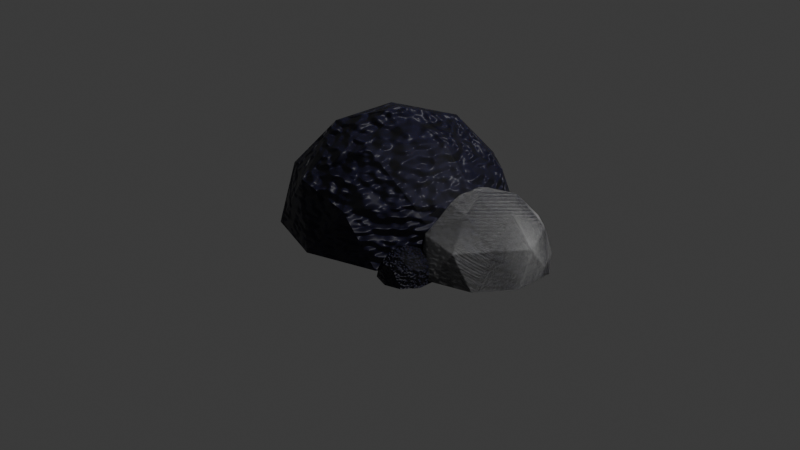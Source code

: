 # Source: m_weird_rock_1.blend  (saved by Blender 4.0.36; exported with 4.5.12 LTS)
import bpy
from mathutils import Matrix  # noqa: F401  (used for matrix-valued properties, if any)

bpy.ops.wm.read_factory_settings(use_empty=True)
scene = bpy.context.scene
scene.name = 'Scene'

# ---- collections
col_collection = bpy.data.collections.new('Collection'); scene.collection.children.link(col_collection)

# ---- materials (node trees are filled in below, after node groups)
mat_bush_texture = bpy.data.materials.new('Bush texture')
mat_bush_texture.use_transparent_shadow = False

# ---- material node trees
mat_bush_texture.use_nodes = True; mat_bush_texture.node_tree.nodes.clear()
_N = mat_bush_texture.node_tree.nodes; _L = mat_bush_texture.node_tree.links
n0 = _N.new('ShaderNodeValToRGB'); n0.name = 'Color Ramp'; n0.location = (-447, 224)
while len(n0.color_ramp.elements) > 1: n0.color_ramp.elements.remove(n0.color_ramp.elements[-1])
n0.color_ramp.elements[0].position = 0.1909; n0.color_ramp.elements[0].color = (0.001497, 0.0, 0.03709, 1.0)
_e = n0.color_ramp.elements.new(1.0); _e.color = (0.0156, 0.0156, 0.0156, 1.0)
n1 = _N.new('ShaderNodeBump'); n1.name = 'Bump'; n1.location = (-127, 88)
n1.inputs[1].default_value = 1.0
n1.inputs[2].default_value = 1.0
n2 = _N.new('ShaderNodeBump'); n2.name = 'Bump.001'; n2.location = (93, 89)
n2.inputs[1].default_value = 1.0
n2.inputs[2].default_value = 1.0
n3 = _N.new('ShaderNodeTexNoise'); n3.name = 'Noise Texture'; n3.location = (-127, -154)
n3.inputs[4].default_value = 0.7833
n4 = _N.new('ShaderNodeOutputMaterial'); n4.name = 'Material Output'; n4.location = (663, 305)
n5 = _N.new('ShaderNodeBsdfPrincipled'); n5.name = 'Principled BSDF'; n5.location = (313, 322)
n5.inputs[3].default_value = 1.45
n5.inputs[8].default_value = 0.1192
n5.inputs[19].default_value = 0.2746
n5.inputs[20].default_value = 0.6777
n5.inputs[25].default_value = 0.5207
_L.new(n0.outputs[0], n5.inputs[0])
_L.new(n0.outputs[0], n1.inputs[3])
_L.new(n2.outputs[0], n5.inputs[5])
_L.new(n1.outputs[0], n2.inputs[4])
_L.new(n3.outputs[0], n2.inputs[3])
_L.new(n5.outputs[0], n4.inputs[0])
n4.is_active_output = True

# ---- world
world_world = bpy.data.worlds.new('World'); scene.world = world_world
world_world.use_nodes = True; world_world.node_tree.nodes.clear()
_N = world_world.node_tree.nodes; _L = world_world.node_tree.links
n0 = _N.new('ShaderNodeOutputWorld'); n0.name = 'World Output'; n0.location = (300, 300)
n1 = _N.new('ShaderNodeBackground'); n1.name = 'Background'; n1.location = (10, 300)
n1.inputs[0].default_value = (0.05088, 0.05088, 0.05088, 1.0)
_L.new(n1.outputs[0], n0.inputs[0])
n0.is_active_output = True
world_world.color = (0.05088, 0.05088, 0.05088)
world_world.use_sun_shadow = False
world_world.sun_shadow_jitter_overblur = 0.0

# ---- cameras
cam_camera = bpy.data.cameras.new('Camera')
cam_camera.clip_end = 100.0
cam_camera.ortho_scale = 7.314

# ---- lights
light_light = bpy.data.lights.new('Light', 'POINT')
light_light.transmission_factor = 0.0
light_light.use_soft_falloff = False
light_light.energy = 1000.0
light_light.shadow_soft_size = 0.1
light_light.shadow_maximum_resolution = 0.006
light_light.use_absolute_resolution = True

# ---- meshes
me_icosphere = bpy.data.meshes.new('Icosphere')
me_icosphere.from_pydata([(0.2764, -0.8506, 0.4472), (-0.7236, -0.5257, 0.4472), (-0.7236, 0.5257, 0.4472), (0.2764, 0.8506, 0.4472), (0.8944, 0.0, 0.4472), (0.0, 0.0, 1.0), (0.9511, -0.309, 0.0), (0.9511, 0.309, 0.0), (0.0, -1.0, 0.0), (0.5878, -0.809, 0.0), (-0.9511, -0.309, 0.0), (-0.5878, -0.809, 0.0), (-0.5878, 0.809, 0.0), (-0.9511, 0.309, 0.0), (0.5878, 0.809, 0.0), (0.0, 1.0, 0.0), (0.6882, -0.5, 0.5257), (-0.2629, -0.809, 0.5257), (-0.8506, 0.0, 0.5257), (-0.2629, 0.809, 0.5257), (0.6882, 0.5, 0.5257), (0.1625, -0.5, 0.8507), (0.5257, 0.0, 0.8507), (-0.4253, -0.309, 0.8507), (-0.4253, 0.309, 0.8507), (0.1625, 0.5, 0.8507)], [], [(0, 16, 21), (1, 17, 23), (2, 18, 24), (3, 19, 25), (4, 20, 22), (22, 25, 5), (22, 20, 25), (20, 3, 25), (25, 24, 5), (25, 19, 24), (19, 2, 24), (24, 23, 5), (24, 18, 23), (18, 1, 23), (23, 21, 5), (23, 17, 21), (17, 0, 21), (21, 22, 5), (21, 16, 22), (16, 4, 22), (7, 20, 4), (7, 14, 20), (14, 3, 20), (15, 19, 3), (15, 12, 19), (12, 2, 19), (13, 18, 2), (13, 10, 18), (10, 1, 18), (11, 17, 1), (11, 8, 17), (8, 0, 17), (9, 16, 0), (9, 6, 16), (6, 4, 16), (14, 15, 3), (12, 13, 2), (10, 11, 1), (8, 9, 0), (6, 7, 4)])
_uv = me_icosphere.uv_layers.new(name='UVMap')
_uv.uv.foreach_set('vector', [0.3822, 0.2131, 0.5598, 0.2406, 0.4329, 0.3689, 0.1738, 0.5, 0.2548, 0.3397, 0.3376, 0.5, 0.3822, 0.7869, 0.2548, 0.6603, 0.4329, 0.6311, 0.7196, 0.6773, 0.5598, 0.7594, 0.587, 0.581, 0.7196, 0.3227, 0.7483, 0.5, 0.587, 0.419, 0.587, 0.419, 0.587, 0.581, 0.4755, 0.5, 0.587, 0.419, 0.7483, 0.5, 0.587, 0.581, 0.7483, 0.5, 0.7196, 0.6773, 0.587, 0.581, 0.587, 0.581, 0.4329, 0.6311, 0.4755, 0.5, 0.587, 0.581, 0.5598, 0.7594, 0.4329, 0.6311, 0.5598, 0.7594, 0.3822, 0.7869, 0.4329, 0.6311, 0.4329, 0.6311, 0.3376, 0.5, 0.4755, 0.5, 0.4329, 0.6311, 0.2548, 0.6603, 0.3376, 0.5, 0.2548, 0.6603, 0.1738, 0.5, 0.3376, 0.5, 0.3376, 0.5, 0.4329, 0.3689, 0.4755, 0.5, 0.3376, 0.5, 0.2548, 0.3397, 0.4329, 0.3689, 0.2548, 0.3397, 0.3822, 0.2131, 0.4329, 0.3689, 0.4329, 0.3689, 0.587, 0.419, 0.4755, 0.5, 0.4329, 0.3689, 0.5598, 0.2406, 0.587, 0.419, 0.5598, 0.2406, 0.7196, 0.3227, 0.587, 0.419, 0.951, 0.3457, 0.7483, 0.5, 0.7196, 0.3227, 0.951, 0.3457, 0.951, 0.6543, 0.7483, 0.5, 0.951, 0.6543, 0.7196, 0.6773, 0.7483, 0.5, 0.7692, 0.9045, 0.5598, 0.7594, 0.7196, 0.6773, 0.7692, 0.9045, 0.4756, 0.9999, 0.5598, 0.7594, 0.4756, 0.9999, 0.3822, 0.7869, 0.5598, 0.7594, 0.1815, 0.9043, 0.2548, 0.6603, 0.3822, 0.7869, 0.1815, 0.9043, 9.747e-05, 0.6546, 0.2548, 0.6603, 9.747e-05, 0.6546, 0.1738, 0.5, 0.2548, 0.6603, 9.751e-05, 0.3454, 0.2548, 0.3397, 0.1738, 0.5, 9.751e-05, 0.3454, 0.1815, 0.09567, 0.2548, 0.3397, 0.1815, 0.09567, 0.3822, 0.2131, 0.2548, 0.3397, 0.4756, 9.755e-05, 0.5598, 0.2406, 0.3822, 0.2131, 0.4756, 9.755e-05, 0.7692, 0.09547, 0.5598, 0.2406, 0.7692, 0.09547, 0.7196, 0.3227, 0.5598, 0.2406, 0.951, 0.6543, 0.7692, 0.9045, 0.7196, 0.6773, 0.4756, 0.9999, 0.1815, 0.9043, 0.3822, 0.7869, 9.747e-05, 0.6546, 9.751e-05, 0.3454, 0.1738, 0.5, 0.1815, 0.09567, 0.4756, 9.755e-05, 0.3822, 0.2131, 0.7692, 0.09547, 0.951, 0.3457, 0.7196, 0.3227])
me_icosphere.materials.append(mat_bush_texture)
me_icosphere.update()
me_icosphere_001 = bpy.data.meshes.new('Icosphere.001')
me_icosphere_001.from_pydata([(0.2764, -0.8506, 0.4472), (-0.7236, -0.5257, 0.4472), (-0.7236, 0.5257, 0.4472), (0.2764, 0.8506, 0.4472), (0.8944, 0.0, 0.4472), (0.0, 0.0, 1.0), (0.9511, -0.309, 0.0), (0.9511, 0.309, 0.0), (0.0, -1.0, 0.0), (0.5878, -0.809, 0.0), (-0.9511, -0.309, 0.0), (-0.5878, -0.809, 0.0), (-0.5878, 0.809, 0.0), (-0.9511, 0.309, 0.0), (0.5878, 0.809, 0.0), (0.0, 1.0, 0.0), (0.6882, -0.5, 0.5257), (-0.2629, -0.809, 0.5257), (-0.8506, 0.0, 0.5257), (-0.2629, 0.809, 0.5257), (0.6882, 0.5, 0.5257), (0.1625, -0.5, 0.8507), (0.5257, 0.0, 0.8507), (-0.4253, -0.309, 0.8507), (-0.4253, 0.309, 0.8507), (0.1625, 0.5, 0.8507)], [], [(0, 16, 21), (1, 17, 23), (2, 18, 24), (3, 19, 25), (4, 20, 22), (22, 25, 5), (22, 20, 25), (20, 3, 25), (25, 24, 5), (25, 19, 24), (19, 2, 24), (24, 23, 5), (24, 18, 23), (18, 1, 23), (23, 21, 5), (23, 17, 21), (17, 0, 21), (21, 22, 5), (21, 16, 22), (16, 4, 22), (7, 20, 4), (7, 14, 20), (14, 3, 20), (15, 19, 3), (15, 12, 19), (12, 2, 19), (13, 18, 2), (13, 10, 18), (10, 1, 18), (11, 17, 1), (11, 8, 17), (8, 0, 17), (9, 16, 0), (9, 6, 16), (6, 4, 16), (14, 15, 3), (12, 13, 2), (10, 11, 1), (8, 9, 0), (6, 7, 4)])
_uv = me_icosphere_001.uv_layers.new(name='UVMap')
_uv.uv.foreach_set('vector', [0.1818, 0.3149, 0.2727, 0.3149, 0.2273, 0.3937, 0.0, 0.3149, 0.09091, 0.3149, 0.04546, 0.3937, 0.7273, 0.3149, 0.8182, 0.3149, 0.7727, 0.3937, 0.5455, 0.3149, 0.6364, 0.3149, 0.5909, 0.3937, 0.3636, 0.3149, 0.4545, 0.3149, 0.4091, 0.3937, 0.4091, 0.3937, 0.5, 0.3937, 0.4545, 0.4724, 0.4091, 0.3937, 0.4545, 0.3149, 0.5, 0.3937, 0.4545, 0.3149, 0.5455, 0.3149, 0.5, 0.3937, 0.5909, 0.3937, 0.6818, 0.3937, 0.6364, 0.4724, 0.5909, 0.3937, 0.6364, 0.3149, 0.6818, 0.3937, 0.6364, 0.3149, 0.7273, 0.3149, 0.6818, 0.3937, 0.7727, 0.3937, 0.8636, 0.3937, 0.8182, 0.4724, 0.7727, 0.3937, 0.8182, 0.3149, 0.8636, 0.3937, 0.8182, 0.3149, 0.9091, 0.3149, 0.8636, 0.3937, 0.04546, 0.3937, 0.1364, 0.3937, 0.09091, 0.4724, 0.04546, 0.3937, 0.09091, 0.3149, 0.1364, 0.3937, 0.09091, 0.3149, 0.1818, 0.3149, 0.1364, 0.3937, 0.2273, 0.3937, 0.3182, 0.3937, 0.2727, 0.4724, 0.2273, 0.3937, 0.2727, 0.3149, 0.3182, 0.3937, 0.2727, 0.3149, 0.3636, 0.3149, 0.3182, 0.3937, 0.4091, 0.2362, 0.4545, 0.3149, 0.3636, 0.3149, 0.4091, 0.2362, 0.5, 0.2362, 0.4545, 0.3149, 0.5, 0.2362, 0.5455, 0.3149, 0.4545, 0.3149, 0.5909, 0.2362, 0.6364, 0.3149, 0.5455, 0.3149, 0.5909, 0.2362, 0.6818, 0.2362, 0.6364, 0.3149, 0.6818, 0.2362, 0.7273, 0.3149, 0.6364, 0.3149, 0.7727, 0.2362, 0.8182, 0.3149, 0.7273, 0.3149, 0.7727, 0.2362, 0.8636, 0.2362, 0.8182, 0.3149, 0.8636, 0.2362, 0.9091, 0.3149, 0.8182, 0.3149, 0.04546, 0.2362, 0.09091, 0.3149, 0.0, 0.3149, 0.04546, 0.2362, 0.1364, 0.2362, 0.09091, 0.3149, 0.1364, 0.2362, 0.1818, 0.3149, 0.09091, 0.3149, 0.2273, 0.2362, 0.2727, 0.3149, 0.1818, 0.3149, 0.2273, 0.2362, 0.3182, 0.2362, 0.2727, 0.3149, 0.3182, 0.2362, 0.3636, 0.3149, 0.2727, 0.3149, 0.5, 0.2362, 0.5909, 0.2362, 0.5455, 0.3149, 0.6818, 0.2362, 0.7727, 0.2362, 0.7273, 0.3149, 0.8636, 0.2362, 0.9545, 0.2362, 0.9091, 0.3149, 0.1364, 0.2362, 0.2273, 0.2362, 0.1818, 0.3149, 0.3182, 0.2362, 0.4091, 0.2362, 0.3636, 0.3149])
me_icosphere_001.update()
me_icosphere_002 = bpy.data.meshes.new('Icosphere.002')
me_icosphere_002.from_pydata([(0.2764, -0.8506, 0.4472), (-0.7236, -0.5257, 0.4472), (-0.7236, 0.5257, 0.4472), (0.2764, 0.8506, 0.4472), (0.8944, 0.0, 0.4472), (0.0, 0.0, 1.0), (0.9511, -0.309, 0.0), (0.9511, 0.309, 0.0), (0.0, -1.0, 0.0), (0.5878, -0.809, 0.0), (-0.9511, -0.309, 0.0), (-0.5878, -0.809, 0.0), (-0.5878, 0.809, 0.0), (-0.9511, 0.309, 0.0), (0.5878, 0.809, 0.0), (0.0, 1.0, 0.0), (0.6882, -0.5, 0.5257), (-0.2629, -0.809, 0.5257), (-0.8506, 0.0, 0.5257), (-0.2629, 0.809, 0.5257), (0.6882, 0.5, 0.5257), (0.1625, -0.5, 0.8507), (0.5257, 0.0, 0.8507), (-0.4253, -0.309, 0.8507), (-0.4253, 0.309, 0.8507), (0.1625, 0.5, 0.8507)], [], [(0, 16, 21), (1, 17, 23), (2, 18, 24), (3, 19, 25), (4, 20, 22), (22, 25, 5), (22, 20, 25), (20, 3, 25), (25, 24, 5), (25, 19, 24), (19, 2, 24), (24, 23, 5), (24, 18, 23), (18, 1, 23), (23, 21, 5), (23, 17, 21), (17, 0, 21), (21, 22, 5), (21, 16, 22), (16, 4, 22), (7, 20, 4), (7, 14, 20), (14, 3, 20), (15, 19, 3), (15, 12, 19), (12, 2, 19), (13, 18, 2), (13, 10, 18), (10, 1, 18), (11, 17, 1), (11, 8, 17), (8, 0, 17), (9, 16, 0), (9, 6, 16), (6, 4, 16), (14, 15, 3), (12, 13, 2), (10, 11, 1), (8, 9, 0), (6, 7, 4)])
_uv = me_icosphere_002.uv_layers.new(name='UVMap')
_uv.uv.foreach_set('vector', [0.3822, 0.2131, 0.5598, 0.2406, 0.4329, 0.3689, 0.1738, 0.5, 0.2548, 0.3397, 0.3376, 0.5, 0.3822, 0.7869, 0.2548, 0.6603, 0.4329, 0.6311, 0.7196, 0.6773, 0.5598, 0.7594, 0.587, 0.581, 0.7196, 0.3227, 0.7483, 0.5, 0.587, 0.419, 0.587, 0.419, 0.587, 0.581, 0.4755, 0.5, 0.587, 0.419, 0.7483, 0.5, 0.587, 0.581, 0.7483, 0.5, 0.7196, 0.6773, 0.587, 0.581, 0.587, 0.581, 0.4329, 0.6311, 0.4755, 0.5, 0.587, 0.581, 0.5598, 0.7594, 0.4329, 0.6311, 0.5598, 0.7594, 0.3822, 0.7869, 0.4329, 0.6311, 0.4329, 0.6311, 0.3376, 0.5, 0.4755, 0.5, 0.4329, 0.6311, 0.2548, 0.6603, 0.3376, 0.5, 0.2548, 0.6603, 0.1738, 0.5, 0.3376, 0.5, 0.3376, 0.5, 0.4329, 0.3689, 0.4755, 0.5, 0.3376, 0.5, 0.2548, 0.3397, 0.4329, 0.3689, 0.2548, 0.3397, 0.3822, 0.2131, 0.4329, 0.3689, 0.4329, 0.3689, 0.587, 0.419, 0.4755, 0.5, 0.4329, 0.3689, 0.5598, 0.2406, 0.587, 0.419, 0.5598, 0.2406, 0.7196, 0.3227, 0.587, 0.419, 0.951, 0.3457, 0.7483, 0.5, 0.7196, 0.3227, 0.951, 0.3457, 0.951, 0.6543, 0.7483, 0.5, 0.951, 0.6543, 0.7196, 0.6773, 0.7483, 0.5, 0.7692, 0.9045, 0.5598, 0.7594, 0.7196, 0.6773, 0.7692, 0.9045, 0.4756, 0.9999, 0.5598, 0.7594, 0.4756, 0.9999, 0.3822, 0.7869, 0.5598, 0.7594, 0.1815, 0.9043, 0.2548, 0.6603, 0.3822, 0.7869, 0.1815, 0.9043, 9.747e-05, 0.6546, 0.2548, 0.6603, 9.747e-05, 0.6546, 0.1738, 0.5, 0.2548, 0.6603, 9.751e-05, 0.3454, 0.2548, 0.3397, 0.1738, 0.5, 9.751e-05, 0.3454, 0.1815, 0.09567, 0.2548, 0.3397, 0.1815, 0.09567, 0.3822, 0.2131, 0.2548, 0.3397, 0.4756, 9.755e-05, 0.5598, 0.2406, 0.3822, 0.2131, 0.4756, 9.755e-05, 0.7692, 0.09547, 0.5598, 0.2406, 0.7692, 0.09547, 0.7196, 0.3227, 0.5598, 0.2406, 0.951, 0.6543, 0.7692, 0.9045, 0.7196, 0.6773, 0.4756, 0.9999, 0.1815, 0.9043, 0.3822, 0.7869, 9.747e-05, 0.6546, 9.751e-05, 0.3454, 0.1738, 0.5, 0.1815, 0.09567, 0.4756, 9.755e-05, 0.3822, 0.2131, 0.7692, 0.09547, 0.951, 0.3457, 0.7196, 0.3227])
me_icosphere_002.materials.append(mat_bush_texture)
me_icosphere_002.update()
me_icosphere_003 = bpy.data.meshes.new('Icosphere.003')
me_icosphere_003.from_pydata([(0.2764, -0.8506, 0.4472), (-0.7236, -0.5257, 0.4472), (-0.7236, 0.5257, 0.4472), (0.2764, 0.8506, 0.4472), (0.8944, 0.0, 0.4472), (0.0, 0.0, 1.0), (0.9511, -0.309, 0.0), (0.9511, 0.309, 0.0), (0.0, -1.0, 0.0), (0.5878, -0.809, 0.0), (-0.9511, -0.309, 0.0), (-0.5878, -0.809, 0.0), (-0.5878, 0.809, 0.0), (-0.9511, 0.309, 0.0), (0.5878, 0.809, 0.0), (0.0, 1.0, 0.0), (0.6882, -0.5, 0.5257), (-0.2629, -0.809, 0.5257), (-0.8506, 0.0, 0.5257), (-0.2629, 0.809, 0.5257), (0.6882, 0.5, 0.5257), (0.1625, -0.5, 0.8507), (0.5257, 0.0, 0.8507), (-0.4253, -0.309, 0.8507), (-0.4253, 0.309, 0.8507), (0.1625, 0.5, 0.8507)], [], [(0, 16, 21), (1, 17, 23), (2, 18, 24), (3, 19, 25), (4, 20, 22), (22, 25, 5), (22, 20, 25), (20, 3, 25), (25, 24, 5), (25, 19, 24), (19, 2, 24), (24, 23, 5), (24, 18, 23), (18, 1, 23), (23, 21, 5), (23, 17, 21), (17, 0, 21), (21, 22, 5), (21, 16, 22), (16, 4, 22), (7, 20, 4), (7, 14, 20), (14, 3, 20), (15, 19, 3), (15, 12, 19), (12, 2, 19), (13, 18, 2), (13, 10, 18), (10, 1, 18), (11, 17, 1), (11, 8, 17), (8, 0, 17), (9, 16, 0), (9, 6, 16), (6, 4, 16), (14, 15, 3), (12, 13, 2), (10, 11, 1), (8, 9, 0), (6, 7, 4)])
_uv = me_icosphere_003.uv_layers.new(name='UVMap')
_uv.uv.foreach_set('vector', [0.1818, 0.3149, 0.2727, 0.3149, 0.2273, 0.3937, 0.0, 0.3149, 0.09091, 0.3149, 0.04546, 0.3937, 0.7273, 0.3149, 0.8182, 0.3149, 0.7727, 0.3937, 0.5455, 0.3149, 0.6364, 0.3149, 0.5909, 0.3937, 0.3636, 0.3149, 0.4545, 0.3149, 0.4091, 0.3937, 0.4091, 0.3937, 0.5, 0.3937, 0.4545, 0.4724, 0.4091, 0.3937, 0.4545, 0.3149, 0.5, 0.3937, 0.4545, 0.3149, 0.5455, 0.3149, 0.5, 0.3937, 0.5909, 0.3937, 0.6818, 0.3937, 0.6364, 0.4724, 0.5909, 0.3937, 0.6364, 0.3149, 0.6818, 0.3937, 0.6364, 0.3149, 0.7273, 0.3149, 0.6818, 0.3937, 0.7727, 0.3937, 0.8636, 0.3937, 0.8182, 0.4724, 0.7727, 0.3937, 0.8182, 0.3149, 0.8636, 0.3937, 0.8182, 0.3149, 0.9091, 0.3149, 0.8636, 0.3937, 0.04546, 0.3937, 0.1364, 0.3937, 0.09091, 0.4724, 0.04546, 0.3937, 0.09091, 0.3149, 0.1364, 0.3937, 0.09091, 0.3149, 0.1818, 0.3149, 0.1364, 0.3937, 0.2273, 0.3937, 0.3182, 0.3937, 0.2727, 0.4724, 0.2273, 0.3937, 0.2727, 0.3149, 0.3182, 0.3937, 0.2727, 0.3149, 0.3636, 0.3149, 0.3182, 0.3937, 0.4091, 0.2362, 0.4545, 0.3149, 0.3636, 0.3149, 0.4091, 0.2362, 0.5, 0.2362, 0.4545, 0.3149, 0.5, 0.2362, 0.5455, 0.3149, 0.4545, 0.3149, 0.5909, 0.2362, 0.6364, 0.3149, 0.5455, 0.3149, 0.5909, 0.2362, 0.6818, 0.2362, 0.6364, 0.3149, 0.6818, 0.2362, 0.7273, 0.3149, 0.6364, 0.3149, 0.7727, 0.2362, 0.8182, 0.3149, 0.7273, 0.3149, 0.7727, 0.2362, 0.8636, 0.2362, 0.8182, 0.3149, 0.8636, 0.2362, 0.9091, 0.3149, 0.8182, 0.3149, 0.04546, 0.2362, 0.09091, 0.3149, 0.0, 0.3149, 0.04546, 0.2362, 0.1364, 0.2362, 0.09091, 0.3149, 0.1364, 0.2362, 0.1818, 0.3149, 0.09091, 0.3149, 0.2273, 0.2362, 0.2727, 0.3149, 0.1818, 0.3149, 0.2273, 0.2362, 0.3182, 0.2362, 0.2727, 0.3149, 0.3182, 0.2362, 0.3636, 0.3149, 0.2727, 0.3149, 0.5, 0.2362, 0.5909, 0.2362, 0.5455, 0.3149, 0.6818, 0.2362, 0.7727, 0.2362, 0.7273, 0.3149, 0.8636, 0.2362, 0.9545, 0.2362, 0.9091, 0.3149, 0.1364, 0.2362, 0.2273, 0.2362, 0.1818, 0.3149, 0.3182, 0.2362, 0.4091, 0.2362, 0.3636, 0.3149])
me_icosphere_003.update()
me_icosphere_004 = bpy.data.meshes.new('Icosphere.004')
me_icosphere_004.from_pydata([(0.2764, -0.8506, 0.4472), (-0.7236, -0.5257, 0.4472), (-0.7236, 0.5257, 0.4472), (0.2764, 0.8506, 0.4472), (0.8944, 0.0, 0.4472), (0.0, 0.0, 1.0), (0.9511, -0.309, 0.0), (0.9511, 0.309, 0.0), (0.0, -1.0, 0.0), (0.5878, -0.809, 0.0), (-0.9511, -0.309, 0.0), (-0.5878, -0.809, 0.0), (-0.5878, 0.809, 0.0), (-0.9511, 0.309, 0.0), (0.5878, 0.809, 0.0), (0.0, 1.0, 0.0), (0.6882, -0.5, 0.5257), (-0.2629, -0.809, 0.5257), (-0.8506, 0.0, 0.5257), (-0.2629, 0.809, 0.5257), (0.6882, 0.5, 0.5257), (0.1625, -0.5, 0.8507), (0.5257, 0.0, 0.8507), (-0.4253, -0.309, 0.8507), (-0.4253, 0.309, 0.8507), (0.1625, 0.5, 0.8507)], [], [(0, 16, 21), (1, 17, 23), (2, 18, 24), (3, 19, 25), (4, 20, 22), (22, 25, 5), (22, 20, 25), (20, 3, 25), (25, 24, 5), (25, 19, 24), (19, 2, 24), (24, 23, 5), (24, 18, 23), (18, 1, 23), (23, 21, 5), (23, 17, 21), (17, 0, 21), (21, 22, 5), (21, 16, 22), (16, 4, 22), (7, 20, 4), (7, 14, 20), (14, 3, 20), (15, 19, 3), (15, 12, 19), (12, 2, 19), (13, 18, 2), (13, 10, 18), (10, 1, 18), (11, 17, 1), (11, 8, 17), (8, 0, 17), (9, 16, 0), (9, 6, 16), (6, 4, 16), (14, 15, 3), (12, 13, 2), (10, 11, 1), (8, 9, 0), (6, 7, 4)])
_uv = me_icosphere_004.uv_layers.new(name='UVMap')
_uv.uv.foreach_set('vector', [0.3822, 0.2131, 0.5598, 0.2406, 0.4329, 0.3689, 0.1738, 0.5, 0.2548, 0.3397, 0.3376, 0.5, 0.3822, 0.7869, 0.2548, 0.6603, 0.4329, 0.6311, 0.7196, 0.6773, 0.5598, 0.7594, 0.587, 0.581, 0.7196, 0.3227, 0.7483, 0.5, 0.587, 0.419, 0.587, 0.419, 0.587, 0.581, 0.4755, 0.5, 0.587, 0.419, 0.7483, 0.5, 0.587, 0.581, 0.7483, 0.5, 0.7196, 0.6773, 0.587, 0.581, 0.587, 0.581, 0.4329, 0.6311, 0.4755, 0.5, 0.587, 0.581, 0.5598, 0.7594, 0.4329, 0.6311, 0.5598, 0.7594, 0.3822, 0.7869, 0.4329, 0.6311, 0.4329, 0.6311, 0.3376, 0.5, 0.4755, 0.5, 0.4329, 0.6311, 0.2548, 0.6603, 0.3376, 0.5, 0.2548, 0.6603, 0.1738, 0.5, 0.3376, 0.5, 0.3376, 0.5, 0.4329, 0.3689, 0.4755, 0.5, 0.3376, 0.5, 0.2548, 0.3397, 0.4329, 0.3689, 0.2548, 0.3397, 0.3822, 0.2131, 0.4329, 0.3689, 0.4329, 0.3689, 0.587, 0.419, 0.4755, 0.5, 0.4329, 0.3689, 0.5598, 0.2406, 0.587, 0.419, 0.5598, 0.2406, 0.7196, 0.3227, 0.587, 0.419, 0.951, 0.3457, 0.7483, 0.5, 0.7196, 0.3227, 0.951, 0.3457, 0.951, 0.6543, 0.7483, 0.5, 0.951, 0.6543, 0.7196, 0.6773, 0.7483, 0.5, 0.7692, 0.9045, 0.5598, 0.7594, 0.7196, 0.6773, 0.7692, 0.9045, 0.4756, 0.9999, 0.5598, 0.7594, 0.4756, 0.9999, 0.3822, 0.7869, 0.5598, 0.7594, 0.1815, 0.9043, 0.2548, 0.6603, 0.3822, 0.7869, 0.1815, 0.9043, 9.747e-05, 0.6546, 0.2548, 0.6603, 9.747e-05, 0.6546, 0.1738, 0.5, 0.2548, 0.6603, 9.751e-05, 0.3454, 0.2548, 0.3397, 0.1738, 0.5, 9.751e-05, 0.3454, 0.1815, 0.09567, 0.2548, 0.3397, 0.1815, 0.09567, 0.3822, 0.2131, 0.2548, 0.3397, 0.4756, 9.755e-05, 0.5598, 0.2406, 0.3822, 0.2131, 0.4756, 9.755e-05, 0.7692, 0.09547, 0.5598, 0.2406, 0.7692, 0.09547, 0.7196, 0.3227, 0.5598, 0.2406, 0.951, 0.6543, 0.7692, 0.9045, 0.7196, 0.6773, 0.4756, 0.9999, 0.1815, 0.9043, 0.3822, 0.7869, 9.747e-05, 0.6546, 9.751e-05, 0.3454, 0.1738, 0.5, 0.1815, 0.09567, 0.4756, 9.755e-05, 0.3822, 0.2131, 0.7692, 0.09547, 0.951, 0.3457, 0.7196, 0.3227])
me_icosphere_004.materials.append(mat_bush_texture)
me_icosphere_004.update()

# ---- objects
ob_light = bpy.data.objects.new('Light', light_light)
ob_camera = bpy.data.objects.new('Camera', cam_camera)
ob_icosphere = bpy.data.objects.new('Icosphere', me_icosphere)
ob_icosphere_001 = bpy.data.objects.new('Icosphere.001', me_icosphere_001)
ob_icosphere_002 = bpy.data.objects.new('Icosphere.002', me_icosphere_002)
ob_icosphere_003 = bpy.data.objects.new('Icosphere.003', me_icosphere_003)
ob_icosphere_004 = bpy.data.objects.new('Icosphere.004', me_icosphere_004)

# ---- transforms, parenting, visibility, modifiers, constraints
ob_light.location = (4.076, 1.005, 5.904)
ob_light.rotation_euler = (0.6503, 0.05522, 1.866)
ob_light.lock_rotations_4d = False
ob_light.empty_display_type = 'ARROWS'
ob_light.color = (0.0, 0.0, 0.0, 0.0)
ob_light.lineart.crease_threshold = 0.0
ob_camera.location = (7.359, -6.926, 4.958)
ob_camera.rotation_euler = (1.109, 0.0, 0.8149)
ob_camera.lock_rotations_4d = False
ob_camera.empty_display_type = 'ARROWS'
ob_camera.color = (0.0, 0.0, 0.0, 0.0)
ob_camera.display_type = 'WIRE'
ob_camera.lineart.crease_threshold = 0.0
ob_icosphere.location = (0.0, 0.0, 0.0)
_m = ob_icosphere.modifiers.new('Displace', 'DISPLACE')
_m.strength = 0.4
ob_icosphere_001.location = (1.126, 0.0, 0.0)
ob_icosphere_001.scale = (0.6902, 0.6902, 0.6902)
ob_icosphere_002.location = (1.126, 0.0, 0.0)
ob_icosphere_002.scale = (0.6902, 0.6902, 0.6902)
ob_icosphere_003.location = (1.126, 0.0, 0.0)
ob_icosphere_003.scale = (0.6902, 0.6902, 0.6902)
ob_icosphere_004.location = (0.8555, -0.7152, 0.0)
ob_icosphere_004.scale = (0.4172, 0.4172, 0.4172)
_m = ob_icosphere_004.modifiers.new('Displace', 'DISPLACE')
_m.strength = -0.7

# ---- collection membership
col_collection.objects.link(ob_light)
col_collection.objects.link(ob_camera)
col_collection.objects.link(ob_icosphere)
col_collection.objects.link(ob_icosphere_001)
col_collection.objects.link(ob_icosphere_002)
col_collection.objects.link(ob_icosphere_003)
col_collection.objects.link(ob_icosphere_004)

# ---- scene / render settings (as saved in the file)
scene.camera = ob_camera
scene.frame_start = 1; scene.frame_end = 250; scene.frame_set(1)
scene.render.engine = 'BLENDER_EEVEE_NEXT'
scene.cycles.sampling_pattern = 'TABULATED_SOBOL'
bpy.context.view_layer.update()
